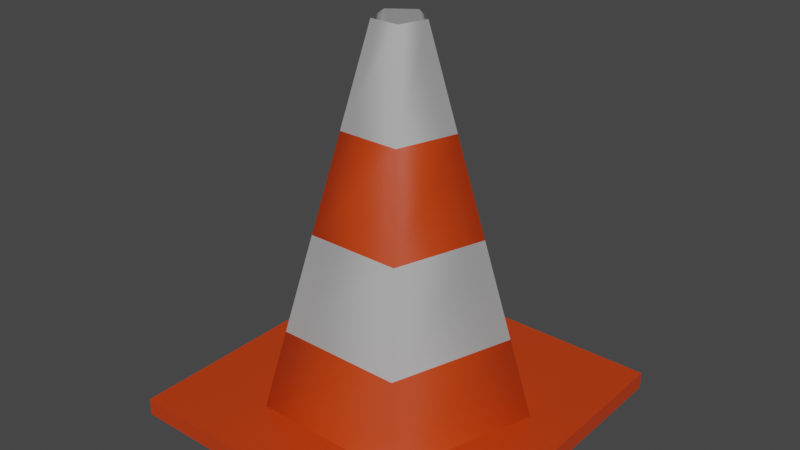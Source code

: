# Source: cautioncone.blend  (saved by Blender 3.3.6; exported with 4.5.12 LTS)
import bpy
from mathutils import Matrix  # noqa: F401  (used for matrix-valued properties, if any)

bpy.ops.wm.read_factory_settings(use_empty=True)
scene = bpy.context.scene
scene.name = 'Scene'

# ---- collections
col_collection = bpy.data.collections.new('Collection'); scene.collection.children.link(col_collection)

# ---- materials (node trees are filled in below, after node groups)
mat_reflector_silver = bpy.data.materials.new('Reflector_Silver')
mat_reflector_silver.use_transparent_shadow = False
mat_plastic_orange = bpy.data.materials.new('Plastic_Orange')
mat_plastic_orange.use_transparent_shadow = False

# ---- material node trees
mat_reflector_silver.use_nodes = True; mat_reflector_silver.node_tree.nodes.clear()
_N = mat_reflector_silver.node_tree.nodes; _L = mat_reflector_silver.node_tree.links
n0 = _N.new('ShaderNodeOutputMaterial'); n0.name = 'Material Output'; n0.location = (300, 300)
n1 = _N.new('ShaderNodeBsdfPrincipled'); n1.name = 'Principled BSDF'; n1.location = (10, 300)
n1.distribution = 'GGX'
n1.subsurface_method = 'BURLEY'
n1.inputs[0].default_value = (1.0, 1.0, 1.0, 1.0)
n1.inputs[1].default_value = 1.0
n1.inputs[2].default_value = 0.8636
n1.inputs[3].default_value = 1.45
n1.inputs[13].default_value = 1.0
n1.inputs[27].default_value = (0.0, 0.0, 0.0, 1.0)
n1.inputs[28].default_value = 1.0
_L.new(n1.outputs[0], n0.inputs[0])
n0.is_active_output = True
mat_plastic_orange.use_nodes = True; mat_plastic_orange.node_tree.nodes.clear()
_N = mat_plastic_orange.node_tree.nodes; _L = mat_plastic_orange.node_tree.links
n0 = _N.new('ShaderNodeOutputMaterial'); n0.name = 'Material Output'; n0.location = (300, 300)
n1 = _N.new('ShaderNodeBsdfPrincipled'); n1.name = 'Principled BSDF'; n1.location = (10, 300)
n1.distribution = 'GGX'
n1.subsurface_method = 'BURLEY'
n1.inputs[0].default_value = (0.5877, 0.04331, 0.0, 1.0)
n1.inputs[2].default_value = 0.4
n1.inputs[3].default_value = 1.45
n1.inputs[13].default_value = 1.0
n1.inputs[27].default_value = (0.0, 0.0, 0.0, 1.0)
n1.inputs[28].default_value = 1.0
_L.new(n1.outputs[0], n0.inputs[0])
n0.is_active_output = True

# ---- world
world_world = bpy.data.worlds.new('World'); scene.world = world_world
world_world.use_nodes = True; world_world.node_tree.nodes.clear()
_N = world_world.node_tree.nodes; _L = world_world.node_tree.links
n0 = _N.new('ShaderNodeOutputWorld'); n0.name = 'World Output'; n0.location = (300, 300)
n1 = _N.new('ShaderNodeBackground'); n1.name = 'Background'; n1.location = (10, 300)
n1.inputs[0].default_value = (0.05088, 0.05088, 0.05088, 1.0)
_L.new(n1.outputs[0], n0.inputs[0])
n0.is_active_output = True
world_world.color = (0.05088, 0.05088, 0.05088)
world_world.use_sun_shadow = False
world_world.sun_shadow_jitter_overblur = 0.0

# ---- meshes
me_cube_010 = bpy.data.meshes.new('Cube.010')
me_cube_010.from_pydata([(-1.0, -1.0, -0.01754), (-1.0, -1.0, 1.0), (-1.0, 1.0, -0.01754), (-1.0, 1.0, 1.0), (1.0, -1.0, -0.01754), (1.0, -1.0, 1.0), (1.0, 1.0, -0.01754), (1.0, 1.0, 1.0), (0.0, 0.8, 0.0), (-0.7608, 0.2472, 0.0), (-0.4702, -0.6472, 0.0), (0.4702, -0.6472, 0.0), (0.7608, 0.2472, 0.0), (9.734e-09, 0.1468, 22.75), (-0.1396, 0.04536, 22.75), (-0.08627, -0.1187, 22.75), (0.08627, -0.1187, 22.75), (0.1396, 0.04536, 22.75), (0.1823, -0.2509, 17.06), (0.2783, -0.383, 11.38), (0.3742, -0.5151, 5.688), (0.6055, 0.1967, 5.688), (0.4502, 0.1463, 11.38), (0.2949, 0.09582, 17.06), (-0.2949, 0.09582, 17.06), (-0.4502, 0.1463, 11.38), (-0.6055, 0.1967, 5.688), (-0.3742, -0.5151, 5.688), (-0.2783, -0.383, 11.38), (-0.1823, -0.2509, 17.06), (2.433e-09, 0.6367, 5.688), (4.867e-09, 0.4734, 11.38), (7.3e-09, 0.3101, 17.06)], [], [(0, 1, 3, 2), (2, 3, 7, 6), (6, 7, 5, 4), (4, 5, 1, 0), (2, 6, 4, 0), (7, 3, 1, 5), (18, 23, 17, 16), (24, 29, 15, 14), (23, 32, 13, 17), (29, 18, 16, 15), (32, 24, 14, 13), (8, 9, 26, 30), (30, 26, 25, 31), (31, 25, 24, 32), (10, 11, 20, 27), (27, 20, 19, 28), (28, 19, 18, 29), (12, 8, 30, 21), (21, 30, 31, 22), (22, 31, 32, 23), (9, 10, 27, 26), (26, 27, 28, 25), (25, 28, 29, 24), (11, 12, 21, 20), (20, 21, 22, 19), (19, 22, 23, 18)])
me_cube_010.polygons.foreach_set('use_smooth', [True] * 26)
me_cube_010.polygons.foreach_set('material_index', [1, 1, 1, 1, 1, 1, 0, 0, 0, 0, 0, 1, 0, 1, 1, 0, 1, 1, 0, 1, 1, 0, 1, 1, 0, 1])
_uv = me_cube_010.uv_layers.new(name='UVMap')
_uv.uv.foreach_set('vector', [0.375, 0.0, 0.625, 0.0, 0.625, 0.25, 0.375, 0.25, 0.375, 0.25, 0.625, 0.25, 0.625, 0.5, 0.375, 0.5, 0.375, 0.5, 0.625, 0.5, 0.625, 0.75, 0.375, 0.75, 0.375, 0.75, 0.625, 0.75, 0.625, 1.0, 0.375, 1.0, 0.125, 0.5, 0.375, 0.5, 0.375, 0.75, 0.125, 0.75, 0.625, 0.5, 0.875, 0.5, 0.875, 0.75, 0.625, 0.75, 0.0, 0.0, 0.0, 0.0, 0.0, 0.0, 0.0, 0.0, 0.0, 0.0, 0.0, 0.0, 0.0, 0.0, 0.0, 0.0, 0.0, 0.0, 0.0, 0.0, 0.0, 0.0, 0.0, 0.0, 0.0, 0.0, 0.0, 0.0, 0.0, 0.0, 0.0, 0.0, 0.0, 0.0, 0.0, 0.0, 0.0, 0.0, 0.0, 0.0, 0.0, 0.0, 0.0, 0.0, 0.0, 0.0, 0.0, 0.0, 0.0, 0.0, 0.0, 0.0, 0.0, 0.0, 0.0, 0.0, 0.0, 0.0, 0.0, 0.0, 0.0, 0.0, 0.0, 0.0, 0.0, 0.0, 0.0, 0.0, 0.0, 0.0, 0.0, 0.0, 0.0, 0.0, 0.0, 0.0, 0.0, 0.0, 0.0, 0.0, 0.0, 0.0, 0.0, 0.0, 0.0, 0.0, 0.0, 0.0, 0.0, 0.0, 0.0, 0.0, 0.0, 0.0, 0.0, 0.0, 0.0, 0.0, 0.0, 0.0, 0.0, 0.0, 0.0, 0.0, 0.0, 0.0, 0.0, 0.0, 0.0, 0.0, 0.0, 0.0, 0.0, 0.0, 0.0, 0.0, 0.0, 0.0, 0.0, 0.0, 0.0, 0.0, 0.0, 0.0, 0.0, 0.0, 0.0, 0.0, 0.0, 0.0, 0.0, 0.0, 0.0, 0.0, 0.0, 0.0, 0.0, 0.0, 0.0, 0.0, 0.0, 0.0, 0.0, 0.0, 0.0, 0.0, 0.0, 0.0, 0.0, 0.0, 0.0, 0.0, 0.0, 0.0, 0.0, 0.0, 0.0, 0.0, 0.0, 0.0])
me_cube_010.materials.append(mat_reflector_silver)
me_cube_010.materials.append(mat_plastic_orange)
me_cube_010.use_remesh_fix_poles = True
me_cube_010.use_remesh_preserve_attributes = False
me_cube_010.update()

# ---- objects
ob_caution_cone_011 = bpy.data.objects.new('Caution_Cone.011', me_cube_010)

# ---- transforms, parenting, visibility, modifiers, constraints
ob_caution_cone_011.location = (0.0, 0.0, 0.0)
ob_caution_cone_011.scale = (0.25, 0.25, 0.025)
_m = ob_caution_cone_011.modifiers.new('EdgeSplit', 'EDGE_SPLIT')
_m.split_angle = 1.461

# ---- collection membership
col_collection.objects.link(ob_caution_cone_011)

# ---- scene / render settings (as saved in the file)
scene.frame_start = 1; scene.frame_end = 250; scene.frame_set(1)
scene.render.engine = 'BLENDER_EEVEE_NEXT'
scene.cycles.use_denoising = False
scene.cycles.samples = 128
scene.cycles.sampling_pattern = 'TABULATED_SOBOL'
scene.cycles.use_adaptive_sampling = False
scene.cycles.use_light_tree = False
scene.view_settings.view_transform = 'Filmic'
bpy.context.view_layer.update()

# ---- added for rendering (the .blend has no active camera and no usable light): camera, sun
cam_auto = bpy.data.cameras.new('AutoCamera')
cam_auto.lens = 50.0
cam_auto.sensor_width = 36.0
cam_auto.clip_end = 1000.0
ob_auto_camera = bpy.data.objects.new('AutoCamera', cam_auto)
scene.collection.objects.link(ob_auto_camera)
ob_auto_camera.location = (0.83987, -1.00784, 0.956065)
ob_auto_camera.rotation_euler = (1.09748, -7.21219e-08, 0.694738)
scene.camera = ob_auto_camera
light_auto_sun = bpy.data.lights.new('AutoSun', 'SUN')
light_auto_sun.energy = 3.0
light_auto_sun.angle = 0.0523599
ob_auto_sun = bpy.data.objects.new('AutoSun', light_auto_sun)
scene.collection.objects.link(ob_auto_sun)
ob_auto_sun.rotation_euler = (0.872665, 0.174533, 0.523599)
bpy.context.view_layer.update()
